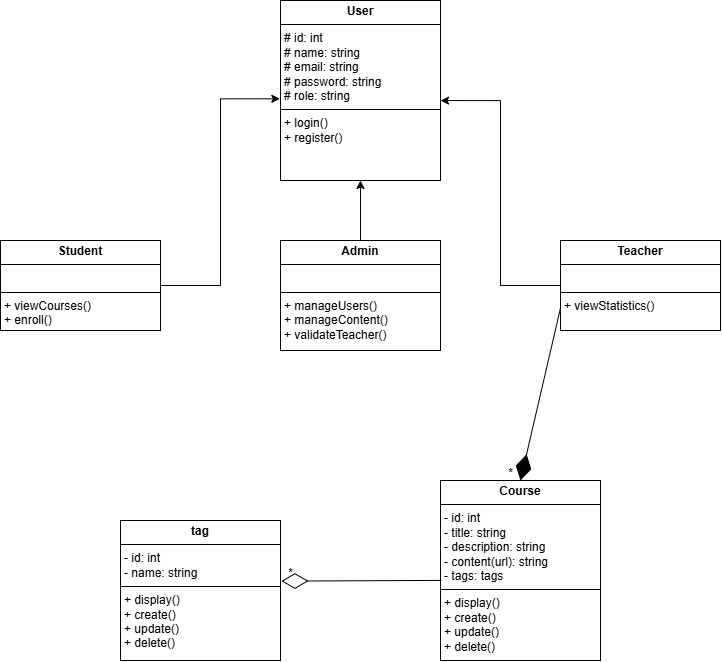

The diagram above was exported from draw.io. Its source (the exported page's mxGraphModel, read from the mxfile embedded in the PNG):
<mxGraphModel dx="1593" dy="773" grid="1" gridSize="10" guides="1" tooltips="1" connect="1" arrows="1" fold="1" page="1" pageScale="1" pageWidth="827" pageHeight="1169" math="0" shadow="0">
  <root>
    <mxCell id="0" />
    <mxCell id="1" parent="0" />
    <mxCell id="RKhBElaRnjC3ENUab_8p-5" value="&lt;p style=&quot;margin:0px;margin-top:4px;text-align:center;&quot;&gt;&lt;b&gt;Course&lt;/b&gt;&lt;/p&gt;&lt;hr size=&quot;1&quot; style=&quot;border-style:solid;&quot;&gt;&lt;p style=&quot;margin:0px;margin-left:4px;&quot;&gt;- id: int&lt;/p&gt;&lt;p style=&quot;margin:0px;margin-left:4px;&quot;&gt;- title: string&lt;/p&gt;&lt;p style=&quot;margin:0px;margin-left:4px;&quot;&gt;- description: string&lt;/p&gt;&lt;p style=&quot;margin:0px;margin-left:4px;&quot;&gt;- content(url): string&lt;/p&gt;&lt;p style=&quot;margin:0px;margin-left:4px;&quot;&gt;- tags: tags&lt;/p&gt;&lt;hr size=&quot;1&quot; style=&quot;border-style:solid;&quot;&gt;&lt;p style=&quot;margin:0px;margin-left:4px;&quot;&gt;+ display()&lt;/p&gt;&lt;p style=&quot;margin:0px;margin-left:4px;&quot;&gt;+ create()&lt;/p&gt;&lt;p style=&quot;margin:0px;margin-left:4px;&quot;&gt;+ update()&lt;/p&gt;&lt;p style=&quot;margin:0px;margin-left:4px;&quot;&gt;+ delete()&lt;/p&gt;" style="verticalAlign=top;align=left;overflow=fill;html=1;whiteSpace=wrap;" vertex="1" parent="1">
      <mxGeometry x="480" y="640" width="160" height="180" as="geometry" />
    </mxCell>
    <mxCell id="RKhBElaRnjC3ENUab_8p-7" value="&lt;p style=&quot;margin:0px;margin-top:4px;text-align:center;&quot;&gt;&lt;b&gt;User&lt;/b&gt;&lt;/p&gt;&lt;hr size=&quot;1&quot; style=&quot;border-style:solid;&quot;&gt;&lt;p style=&quot;margin:0px;margin-left:4px;&quot;&gt;# id: int&lt;/p&gt;&lt;p style=&quot;margin:0px;margin-left:4px;&quot;&gt;# name: string&lt;/p&gt;&lt;p style=&quot;margin:0px;margin-left:4px;&quot;&gt;# email: string&lt;/p&gt;&lt;p style=&quot;margin:0px;margin-left:4px;&quot;&gt;# password: string&lt;/p&gt;&lt;p style=&quot;margin:0px;margin-left:4px;&quot;&gt;# role: string&lt;/p&gt;&lt;hr size=&quot;1&quot; style=&quot;border-style:solid;&quot;&gt;&lt;p style=&quot;margin:0px;margin-left:4px;&quot;&gt;+ login()&lt;/p&gt;&lt;p style=&quot;margin:0px;margin-left:4px;&quot;&gt;+ register()&lt;/p&gt;" style="verticalAlign=top;align=left;overflow=fill;html=1;whiteSpace=wrap;" vertex="1" parent="1">
      <mxGeometry x="320" y="160" width="160" height="180" as="geometry" />
    </mxCell>
    <mxCell id="RKhBElaRnjC3ENUab_8p-12" style="edgeStyle=orthogonalEdgeStyle;rounded=0;orthogonalLoop=1;jettySize=auto;html=1;entryX=0.5;entryY=1;entryDx=0;entryDy=0;" edge="1" parent="1" source="RKhBElaRnjC3ENUab_8p-8" target="RKhBElaRnjC3ENUab_8p-7">
      <mxGeometry relative="1" as="geometry" />
    </mxCell>
    <mxCell id="RKhBElaRnjC3ENUab_8p-8" value="&lt;p style=&quot;margin:0px;margin-top:4px;text-align:center;&quot;&gt;&lt;b&gt;Admin&lt;/b&gt;&lt;/p&gt;&lt;hr size=&quot;1&quot; style=&quot;border-style:solid;&quot;&gt;&lt;p style=&quot;margin:0px;margin-left:4px;&quot;&gt;&lt;br&gt;&lt;/p&gt;&lt;hr size=&quot;1&quot; style=&quot;border-style:solid;&quot;&gt;&lt;p style=&quot;margin:0px;margin-left:4px;&quot;&gt;+&amp;nbsp;manageUsers()&lt;/p&gt;&lt;p style=&quot;margin:0px;margin-left:4px;&quot;&gt;+&amp;nbsp;manageContent()&lt;/p&gt;&lt;p style=&quot;margin:0px;margin-left:4px;&quot;&gt;+&amp;nbsp;&lt;span style=&quot;background-color: transparent; color: light-dark(rgb(0, 0, 0), rgb(255, 255, 255));&quot;&gt;validateTeacher()&lt;/span&gt;&lt;/p&gt;" style="verticalAlign=top;align=left;overflow=fill;html=1;whiteSpace=wrap;" vertex="1" parent="1">
      <mxGeometry x="320" y="400" width="160" height="110" as="geometry" />
    </mxCell>
    <mxCell id="RKhBElaRnjC3ENUab_8p-9" value="&lt;p style=&quot;margin:0px;margin-top:4px;text-align:center;&quot;&gt;&lt;b&gt;Student&lt;/b&gt;&lt;/p&gt;&lt;hr size=&quot;1&quot; style=&quot;border-style:solid;&quot;&gt;&lt;p style=&quot;margin:0px;margin-left:4px;&quot;&gt;&lt;br&gt;&lt;/p&gt;&lt;hr size=&quot;1&quot; style=&quot;border-style:solid;&quot;&gt;&lt;p style=&quot;margin:0px;margin-left:4px;&quot;&gt;+ viewCourses()&lt;br&gt;&lt;/p&gt;&lt;p style=&quot;margin:0px;margin-left:4px;&quot;&gt;+ enroll()&lt;/p&gt;" style="verticalAlign=top;align=left;overflow=fill;html=1;whiteSpace=wrap;" vertex="1" parent="1">
      <mxGeometry x="40" y="400" width="160" height="90" as="geometry" />
    </mxCell>
    <mxCell id="RKhBElaRnjC3ENUab_8p-10" value="&lt;p style=&quot;margin:0px;margin-top:4px;text-align:center;&quot;&gt;&lt;b&gt;Teacher&lt;/b&gt;&lt;/p&gt;&lt;hr size=&quot;1&quot; style=&quot;border-style:solid;&quot;&gt;&lt;p style=&quot;margin:0px;margin-left:4px;&quot;&gt;&lt;br&gt;&lt;/p&gt;&lt;hr size=&quot;1&quot; style=&quot;border-style:solid;&quot;&gt;&lt;p style=&quot;margin:0px;margin-left:4px;&quot;&gt;+ viewStatistics()&lt;/p&gt;&lt;p style=&quot;margin:0px;margin-left:4px;&quot;&gt;&lt;br&gt;&lt;/p&gt;" style="verticalAlign=top;align=left;overflow=fill;html=1;whiteSpace=wrap;" vertex="1" parent="1">
      <mxGeometry x="600" y="400" width="160" height="90" as="geometry" />
    </mxCell>
    <mxCell id="RKhBElaRnjC3ENUab_8p-11" style="edgeStyle=orthogonalEdgeStyle;rounded=0;orthogonalLoop=1;jettySize=auto;html=1;entryX=-0.004;entryY=0.546;entryDx=0;entryDy=0;entryPerimeter=0;" edge="1" parent="1" source="RKhBElaRnjC3ENUab_8p-9" target="RKhBElaRnjC3ENUab_8p-7">
      <mxGeometry relative="1" as="geometry" />
    </mxCell>
    <mxCell id="RKhBElaRnjC3ENUab_8p-13" style="edgeStyle=orthogonalEdgeStyle;rounded=0;orthogonalLoop=1;jettySize=auto;html=1;entryX=1;entryY=0.556;entryDx=0;entryDy=0;entryPerimeter=0;" edge="1" parent="1" source="RKhBElaRnjC3ENUab_8p-10" target="RKhBElaRnjC3ENUab_8p-7">
      <mxGeometry relative="1" as="geometry" />
    </mxCell>
    <mxCell id="RKhBElaRnjC3ENUab_8p-14" value="&lt;p style=&quot;margin:0px;margin-top:4px;text-align:center;&quot;&gt;&lt;b&gt;tag&lt;/b&gt;&lt;/p&gt;&lt;hr size=&quot;1&quot; style=&quot;border-style:solid;&quot;&gt;&lt;p style=&quot;margin:0px;margin-left:4px;&quot;&gt;- id: int&lt;/p&gt;&lt;p style=&quot;margin:0px;margin-left:4px;&quot;&gt;- name: string&lt;/p&gt;&lt;hr size=&quot;1&quot; style=&quot;border-style:solid;&quot;&gt;&lt;p style=&quot;margin:0px;margin-left:4px;&quot;&gt;+ display()&lt;/p&gt;&lt;p style=&quot;margin:0px;margin-left:4px;&quot;&gt;+ create()&lt;/p&gt;&lt;p style=&quot;margin:0px;margin-left:4px;&quot;&gt;+ update()&lt;/p&gt;&lt;p style=&quot;margin:0px;margin-left:4px;&quot;&gt;+ delete()&lt;/p&gt;" style="verticalAlign=top;align=left;overflow=fill;html=1;whiteSpace=wrap;" vertex="1" parent="1">
      <mxGeometry x="160" y="680" width="160" height="140" as="geometry" />
    </mxCell>
    <mxCell id="RKhBElaRnjC3ENUab_8p-15" value="" style="endArrow=diamondThin;endFill=0;endSize=24;html=1;rounded=0;entryX=1.006;entryY=0.433;entryDx=0;entryDy=0;entryPerimeter=0;exitX=0.006;exitY=0.555;exitDx=0;exitDy=0;exitPerimeter=0;" edge="1" parent="1" source="RKhBElaRnjC3ENUab_8p-5" target="RKhBElaRnjC3ENUab_8p-14">
      <mxGeometry width="160" relative="1" as="geometry">
        <mxPoint x="470" y="740" as="sourcePoint" />
        <mxPoint x="490" y="720" as="targetPoint" />
      </mxGeometry>
    </mxCell>
    <mxCell id="RKhBElaRnjC3ENUab_8p-16" value="*" style="text;html=1;align=center;verticalAlign=middle;resizable=0;points=[];autosize=1;strokeColor=none;fillColor=none;" vertex="1" parent="1">
      <mxGeometry x="315" y="718" width="30" height="30" as="geometry" />
    </mxCell>
    <mxCell id="RKhBElaRnjC3ENUab_8p-17" value="" style="endArrow=diamondThin;endFill=1;endSize=24;html=1;rounded=0;entryX=0.5;entryY=0;entryDx=0;entryDy=0;exitX=0;exitY=0.75;exitDx=0;exitDy=0;" edge="1" parent="1" source="RKhBElaRnjC3ENUab_8p-10" target="RKhBElaRnjC3ENUab_8p-5">
      <mxGeometry width="160" relative="1" as="geometry">
        <mxPoint x="350" y="600" as="sourcePoint" />
        <mxPoint x="510" y="600" as="targetPoint" />
      </mxGeometry>
    </mxCell>
    <mxCell id="RKhBElaRnjC3ENUab_8p-18" value="*" style="text;html=1;align=center;verticalAlign=middle;resizable=0;points=[];autosize=1;strokeColor=none;fillColor=none;" vertex="1" parent="1">
      <mxGeometry x="535" y="618" width="30" height="30" as="geometry" />
    </mxCell>
  </root>
</mxGraphModel>